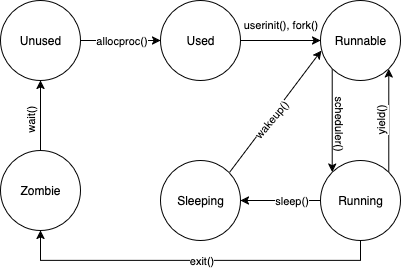

The diagram above was exported from draw.io. Its source (the exported page's mxGraphModel, read from the mxfile embedded in the PNG):
<mxGraphModel dx="632" dy="787" grid="1" gridSize="10" guides="1" tooltips="1" connect="1" arrows="1" fold="1" page="1" pageScale="1" pageWidth="850" pageHeight="1100" background="#ffffff" math="0" shadow="0">
  <root>
    <mxCell id="0" />
    <mxCell id="1" parent="0" />
    <mxCell id="YHboc--S8gYjziblodbC-1" value="&lt;div&gt;Unused&lt;/div&gt;" style="ellipse;whiteSpace=wrap;html=1;" parent="1" vertex="1">
      <mxGeometry x="200" y="240" width="80" height="80" as="geometry" />
    </mxCell>
    <mxCell id="YHboc--S8gYjziblodbC-15" style="edgeStyle=orthogonalEdgeStyle;rounded=0;orthogonalLoop=1;jettySize=auto;html=1;exitX=0.5;exitY=0;exitDx=0;exitDy=0;entryX=0.5;entryY=1;entryDx=0;entryDy=0;" parent="1" source="YHboc--S8gYjziblodbC-2" target="YHboc--S8gYjziblodbC-1" edge="1">
      <mxGeometry relative="1" as="geometry" />
    </mxCell>
    <mxCell id="r9lR768EjkMI5SSUEXOX-11" value="wait()" style="edgeLabel;html=1;align=center;verticalAlign=middle;resizable=0;points=[];rotation=-90;" vertex="1" connectable="0" parent="YHboc--S8gYjziblodbC-15">
      <mxGeometry x="0.0567" y="-1" relative="1" as="geometry">
        <mxPoint x="-11" y="7" as="offset" />
      </mxGeometry>
    </mxCell>
    <mxCell id="YHboc--S8gYjziblodbC-2" value="&lt;div&gt;Zombie&lt;/div&gt;" style="ellipse;whiteSpace=wrap;html=1;" parent="1" vertex="1">
      <mxGeometry x="200" y="390" width="80" height="80" as="geometry" />
    </mxCell>
    <mxCell id="YHboc--S8gYjziblodbC-12" style="edgeStyle=orthogonalEdgeStyle;rounded=0;orthogonalLoop=1;jettySize=auto;html=1;exitX=1;exitY=0;exitDx=0;exitDy=0;entryX=1;entryY=1;entryDx=0;entryDy=0;" parent="1" source="YHboc--S8gYjziblodbC-3" target="YHboc--S8gYjziblodbC-5" edge="1">
      <mxGeometry relative="1" as="geometry" />
    </mxCell>
    <mxCell id="r9lR768EjkMI5SSUEXOX-6" value="yield()" style="edgeLabel;html=1;align=center;verticalAlign=middle;resizable=0;points=[];rotation=-90;" vertex="1" connectable="0" parent="YHboc--S8gYjziblodbC-12">
      <mxGeometry x="0.2473" y="1" relative="1" as="geometry">
        <mxPoint x="-7" y="13" as="offset" />
      </mxGeometry>
    </mxCell>
    <mxCell id="YHboc--S8gYjziblodbC-13" style="edgeStyle=orthogonalEdgeStyle;rounded=0;orthogonalLoop=1;jettySize=auto;html=1;exitX=0;exitY=0.5;exitDx=0;exitDy=0;" parent="1" source="YHboc--S8gYjziblodbC-3" target="YHboc--S8gYjziblodbC-4" edge="1">
      <mxGeometry relative="1" as="geometry" />
    </mxCell>
    <mxCell id="r9lR768EjkMI5SSUEXOX-8" value="sleep()" style="edgeLabel;html=1;align=center;verticalAlign=middle;resizable=0;points=[];" vertex="1" connectable="0" parent="YHboc--S8gYjziblodbC-13">
      <mxGeometry x="0.0642" y="-1" relative="1" as="geometry">
        <mxPoint x="13" y="1" as="offset" />
      </mxGeometry>
    </mxCell>
    <mxCell id="YHboc--S8gYjziblodbC-14" style="edgeStyle=orthogonalEdgeStyle;rounded=0;orthogonalLoop=1;jettySize=auto;html=1;exitX=0.5;exitY=1;exitDx=0;exitDy=0;entryX=0.5;entryY=1;entryDx=0;entryDy=0;" parent="1" source="YHboc--S8gYjziblodbC-3" target="YHboc--S8gYjziblodbC-2" edge="1">
      <mxGeometry relative="1" as="geometry" />
    </mxCell>
    <mxCell id="r9lR768EjkMI5SSUEXOX-10" value="exit()" style="edgeLabel;html=1;align=center;verticalAlign=middle;resizable=0;points=[];" vertex="1" connectable="0" parent="YHboc--S8gYjziblodbC-14">
      <mxGeometry x="0.0533" relative="1" as="geometry">
        <mxPoint x="15" as="offset" />
      </mxGeometry>
    </mxCell>
    <mxCell id="YHboc--S8gYjziblodbC-3" value="Running" style="ellipse;whiteSpace=wrap;html=1;" parent="1" vertex="1">
      <mxGeometry x="520" y="400" width="80" height="80" as="geometry" />
    </mxCell>
    <mxCell id="YHboc--S8gYjziblodbC-4" value="&lt;div&gt;Sleeping&lt;/div&gt;" style="ellipse;whiteSpace=wrap;html=1;" parent="1" vertex="1">
      <mxGeometry x="360" y="400" width="80" height="80" as="geometry" />
    </mxCell>
    <mxCell id="YHboc--S8gYjziblodbC-11" style="edgeStyle=orthogonalEdgeStyle;rounded=0;orthogonalLoop=1;jettySize=auto;html=1;exitX=0;exitY=1;exitDx=0;exitDy=0;entryX=0;entryY=0;entryDx=0;entryDy=0;" parent="1" source="YHboc--S8gYjziblodbC-5" target="YHboc--S8gYjziblodbC-3" edge="1">
      <mxGeometry relative="1" as="geometry" />
    </mxCell>
    <mxCell id="r9lR768EjkMI5SSUEXOX-4" value="scheduler()" style="edgeLabel;html=1;align=center;verticalAlign=middle;resizable=0;points=[];rotation=90;" vertex="1" connectable="0" parent="YHboc--S8gYjziblodbC-11">
      <mxGeometry x="0.0466" y="2" relative="1" as="geometry">
        <mxPoint x="6" as="offset" />
      </mxGeometry>
    </mxCell>
    <mxCell id="YHboc--S8gYjziblodbC-5" value="Runnable" style="ellipse;whiteSpace=wrap;html=1;" parent="1" vertex="1">
      <mxGeometry x="520" y="240" width="80" height="80" as="geometry" />
    </mxCell>
    <mxCell id="YHboc--S8gYjziblodbC-8" style="edgeStyle=orthogonalEdgeStyle;rounded=0;orthogonalLoop=1;jettySize=auto;html=1;exitX=1;exitY=0.5;exitDx=0;exitDy=0;entryX=0;entryY=0.5;entryDx=0;entryDy=0;" parent="1" source="YHboc--S8gYjziblodbC-6" target="YHboc--S8gYjziblodbC-5" edge="1">
      <mxGeometry relative="1" as="geometry" />
    </mxCell>
    <mxCell id="YHboc--S8gYjziblodbC-6" value="Used" style="ellipse;whiteSpace=wrap;html=1;" parent="1" vertex="1">
      <mxGeometry x="360" y="240" width="80" height="80" as="geometry" />
    </mxCell>
    <mxCell id="YHboc--S8gYjziblodbC-7" value="" style="endArrow=classic;html=1;rounded=0;exitX=1;exitY=0.5;exitDx=0;exitDy=0;entryX=0;entryY=0.5;entryDx=0;entryDy=0;" parent="1" source="YHboc--S8gYjziblodbC-1" target="YHboc--S8gYjziblodbC-6" edge="1">
      <mxGeometry width="50" height="50" relative="1" as="geometry">
        <mxPoint x="250" y="370" as="sourcePoint" />
        <mxPoint x="300" y="320" as="targetPoint" />
      </mxGeometry>
    </mxCell>
    <mxCell id="r9lR768EjkMI5SSUEXOX-1" value="allocproc()" style="edgeLabel;html=1;align=center;verticalAlign=middle;resizable=0;points=[];" vertex="1" connectable="0" parent="YHboc--S8gYjziblodbC-7">
      <mxGeometry x="0.3327" y="-1" relative="1" as="geometry">
        <mxPoint x="-13" y="-1" as="offset" />
      </mxGeometry>
    </mxCell>
    <mxCell id="YHboc--S8gYjziblodbC-16" style="rounded=0;orthogonalLoop=1;jettySize=auto;html=1;exitX=1;exitY=0;exitDx=0;exitDy=0;entryX=0;entryY=0.625;entryDx=0;entryDy=0;entryPerimeter=0;" parent="1" edge="1">
      <mxGeometry relative="1" as="geometry">
        <mxPoint x="429.1442712474619" y="411.7157287525382" as="sourcePoint" />
        <mxPoint x="520.86" y="290" as="targetPoint" />
      </mxGeometry>
    </mxCell>
    <mxCell id="r9lR768EjkMI5SSUEXOX-9" value="wakeup()" style="edgeLabel;html=1;align=center;verticalAlign=middle;resizable=0;points=[];rotation=-50;" vertex="1" connectable="0" parent="YHboc--S8gYjziblodbC-16">
      <mxGeometry x="-0.151" y="1" relative="1" as="geometry">
        <mxPoint x="3" as="offset" />
      </mxGeometry>
    </mxCell>
    <mxCell id="r9lR768EjkMI5SSUEXOX-2" value="userinit(), fork()" style="text;html=1;align=center;verticalAlign=middle;resizable=0;points=[];autosize=1;strokeColor=none;fillColor=none;fontSize=11;" vertex="1" parent="1">
      <mxGeometry x="430" y="250" width="100" height="30" as="geometry" />
    </mxCell>
  </root>
</mxGraphModel>